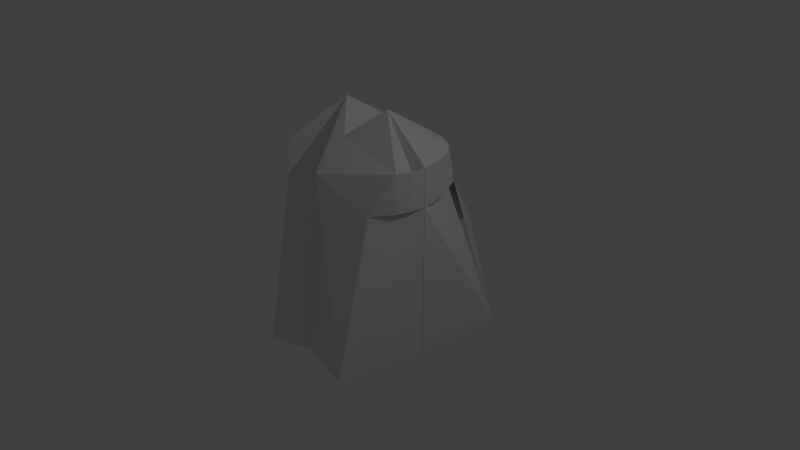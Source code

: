 # Source: Ranger.blend  (saved by Blender 2.78.0; exported with 4.5.12 LTS)
import bpy
from mathutils import Matrix  # noqa: F401  (used for matrix-valued properties, if any)

bpy.ops.wm.read_factory_settings(use_empty=True)
scene = bpy.context.scene
scene.name = 'Scene'

# ---- collections
col_collection_1 = bpy.data.collections.new('Collection 1'); scene.collection.children.link(col_collection_1)

# ---- materials (node trees are filled in below, after node groups)
mat_material = bpy.data.materials.new('Material')
mat_material.alpha_threshold = 0.0
mat_material.use_transparent_shadow = False
mat_material.roughness = 0.5
mat_material.line_color = (0.0, 0.0, 0.0, 1.0)

# ---- material node trees

# ---- world
world_world = bpy.data.worlds.new('World'); scene.world = world_world
world_world.color = (0.05088, 0.05088, 0.05088)
world_world.use_sun_shadow = False
world_world.sun_shadow_jitter_overblur = 0.0
world_world.cycles.sampling_method = 'MANUAL'

# ---- cameras
cam_camera = bpy.data.cameras.new('Camera')
cam_camera.clip_end = 100.0
cam_camera.lens = 35.0
cam_camera.sensor_width = 32.0
cam_camera.sensor_height = 18.0
cam_camera.ortho_scale = 7.314
cam_camera.dof.focus_distance = 0.0
cam_camera.dof.aperture_fstop = 128.0

# ---- lights
light_lamp = bpy.data.lights.new('Lamp', 'POINT')
light_lamp.transmission_factor = 0.0
light_lamp.cutoff_distance = 30.0
light_lamp.energy = 100.0
light_lamp.shadow_buffer_clip_start = 1.001
light_lamp.shadow_soft_size = 0.1
light_lamp.shadow_maximum_resolution = 0.006
light_lamp.use_absolute_resolution = True

# ---- meshes
me_cube = bpy.data.meshes.new('Cube')
me_cube.from_pydata([(-1.121, 1.194, -1.0), (-0.7482, 0.6505, 1.0), (1.788e-07, 1.0, -1.0), (2.384e-07, 1.0, 1.0), (-1.0, 2.98e-07, -1.0), (-1.0, 1.788e-07, 1.0), (0.001276, 0.7257, 1.5), (-0.9779, 0.1928, 1.002), (-0.9209, 0.3803, 1.002), (-0.8285, 0.5532, 1.002), (-0.7042, 0.8004, 1.002), (-0.5526, 0.8291, 1.002), (-0.3798, 0.9215, 1.002), (-0.1922, 1.028, 1.002), (-0.9987, -0.001276, 1.5), (5.96e-08, 1.192e-07, -1.0), (-1.192e-07, -1.788e-07, 1.0), (-5.96e-08, -2.98e-08, 0.0), (-0.9766, 0.1915, 1.502), (-0.9197, 0.3791, 1.502), (-0.8273, 0.552, 1.502), (-0.7029, 0.7035, 1.502), (-0.5514, 0.7959, 1.502), (-0.3785, 0.8338, 1.523), (-0.1909, 0.8763, 1.502), (0.001276, -0.001276, 1.5), (-0.9766, 0.1915, 1.502), (-0.3648, 0.003415, 2.04), (0.03955, 1.855, -0.03966), (1.116, 1.194, -1.0), (0.7437, 0.6505, 1.0), (-0.004454, 1.0, -1.0), (-0.004454, 1.0, 1.0), (0.9955, 2.98e-07, -1.0), (0.9955, 1.788e-07, 1.0), (-0.00573, 0.7257, 1.5), (0.9734, 0.1928, 1.002), (0.9165, 0.3803, 1.002), (0.8241, 0.5532, 1.002), (0.6997, 0.8004, 1.002), (0.5482, 0.8291, 1.002), (0.3753, 0.9215, 1.002), (0.1877, 1.028, 1.002), (0.9943, -0.001276, 1.5), (-0.004454, 1.192e-07, -1.0), (-0.004454, -1.788e-07, 1.0), (-0.004454, 0.0, 0.0), (0.9721, 0.1915, 1.502), (0.9152, 0.3791, 1.502), (0.8228, 0.552, 1.502), (0.6984, 0.7035, 1.502), (0.5469, 0.7959, 1.502), (0.374, 0.8338, 1.523), (0.1864, 0.8763, 1.502), (-0.005729, -0.001276, 1.5), (0.9721, 0.1915, 1.502), (0.3603, 0.003415, 2.04), (-0.5426, -1.2, -1.0), (-0.7482, -0.6565, 1.0), (1.788e-07, -1.006, -1.0), (-1.0, -0.005916, -1.0), (-1.0, -0.005915, 1.0), (-0.9779, -0.1987, 1.002), (-0.9209, -0.3863, 1.002), (-0.8285, -0.5592, 1.002), (-0.9987, -0.00464, 1.5), (5.96e-08, -0.005915, -1.0), (-1.192e-07, -0.005915, 1.0), (-5.96e-08, -0.005915, 0.0), (-0.9766, -0.1974, 1.502), (-0.9197, -0.385, 1.502), (-0.8273, -0.5579, 1.502), (0.001276, -0.3543, 1.708), (-0.9766, -0.1974, 1.502), (0.7929, -1.2, -1.0), (0.7437, -0.6565, 1.0), (-0.004454, -1.006, -1.0), (0.9955, -0.005916, -1.0), (0.9955, -0.005915, 1.0), (0.9734, -0.1987, 1.002), (0.9165, -0.3863, 1.002), (0.9943, -0.00464, 1.5), (-0.004454, -0.005915, -1.0), (-0.004454, -0.005915, 1.0), (-0.004454, -0.005915, 0.0), (0.9721, -0.1974, 1.502), (0.9152, -0.385, 1.502), (-0.005729, -0.004639, 1.5), (0.9721, -0.1974, 1.502), (-0.596, 0.2777, 1.771), (-0.002227, -0.7954, 1.351)], [(18, 26), (3, 10), (1, 10), (47, 55), (30, 39), (72, 67), (69, 73), (85, 88), (88, 81)], [(3, 1, 5, 16), (5, 16, 3, 13, 12, 11, 10, 9, 8, 7), (15, 4, 5, 16), (0, 1, 3, 2), (16, 15, 17), (0, 2, 15, 4), (2, 15, 16, 3), (0, 4, 5, 1), (10, 11, 22, 21), (20, 89, 27, 19), (9, 20, 19, 8), (5, 7, 18, 14), (16, 5, 14, 25), (11, 12, 23, 22), (9, 10, 21, 20), (7, 8, 19, 18), (13, 3, 6, 24), (3, 16, 25, 6), (12, 13, 24, 23), (25, 27, 6), (6, 27, 24), (27, 23, 24), (27, 22, 23), (27, 21, 22), (20, 21, 27, 89), (27, 26, 19), (27, 14, 26), (14, 27, 25), (28, 10, 0), (32, 30, 34, 45), (34, 45, 32, 42, 41, 40, 39, 38, 37, 36), (44, 33, 34, 45), (29, 30, 32, 31), (45, 44, 46), (29, 31, 44, 33), (31, 44, 45, 32), (29, 33, 34, 30), (39, 40, 51, 50), (49, 56, 48), (38, 49, 48, 37), (34, 36, 47, 43), (45, 34, 43, 54), (40, 41, 52, 51), (38, 39, 50, 49), (36, 37, 48, 47), (42, 32, 35, 53), (32, 45, 54, 35), (41, 42, 53, 52), (54, 56, 35), (35, 56, 53), (56, 52, 53), (56, 51, 52), (56, 50, 51), (49, 50, 56), (56, 55, 48), (56, 43, 55), (43, 56, 54), (39, 29, 28), (39, 28, 32), (28, 32, 10), (66, 60, 61, 67), (67, 66, 68), (57, 59, 66, 60), (57, 60, 61, 58), (26, 65, 27), (64, 71, 70, 63), (61, 62, 69, 65), (70, 71, 27), (62, 63, 70, 69), (27, 65, 73), (73, 70, 27), (82, 77, 78, 83), (83, 82, 84), (74, 76, 82, 77), (74, 77, 78, 75), (58, 90, 75, 74, 76, 57), (78, 79, 85, 81), (83, 78, 81, 87), (79, 80, 86, 85), (88, 79, 56, 43), (88, 86, 56, 79), (80, 75, 86), (54, 72, 27), (72, 54, 56), (71, 58, 90, 75, 86, 56, 72, 27), (71, 64, 58)])
me_cube.materials.append(mat_material)
me_cube.use_remesh_preserve_volume = False
me_cube.use_remesh_preserve_attributes = False
me_cube.use_mirror_vertex_groups = False
me_cube.update()

# ---- objects
ob_cube = bpy.data.objects.new('Cube', me_cube)
ob_lamp = bpy.data.objects.new('Lamp', light_lamp)
ob_camera = bpy.data.objects.new('Camera', cam_camera)

# ---- transforms, parenting, visibility, modifiers, constraints
ob_cube.location = (0.0, 0.0, 0.0)
ob_cube.lock_rotations_4d = False
ob_cube.empty_display_type = 'ARROWS'
ob_cube.lineart.crease_threshold = 0.0
ob_lamp.location = (4.076, 1.005, 5.904)
ob_lamp.rotation_euler = (0.6503, 0.05522, 1.866)
ob_lamp.lock_rotations_4d = False
ob_lamp.empty_display_type = 'ARROWS'
ob_lamp.color = (0.0, 0.0, 0.0, 0.0)
ob_lamp.lineart.crease_threshold = 0.0
ob_camera.location = (7.481, -6.508, 5.344)
ob_camera.rotation_euler = (1.109, 0.0, 0.8149)
ob_camera.lock_rotations_4d = False
ob_camera.empty_display_type = 'ARROWS'
ob_camera.color = (0.0, 0.0, 0.0, 0.0)
ob_camera.display_type = 'WIRE'
ob_camera.lineart.crease_threshold = 0.0

# ---- collection membership
col_collection_1.objects.link(ob_cube)
col_collection_1.objects.link(ob_lamp)
col_collection_1.objects.link(ob_camera)

# ---- scene / render settings (as saved in the file)
scene.camera = ob_camera
scene.frame_start = 1; scene.frame_end = 250; scene.frame_set(0)
scene.render.engine = 'BLENDER_EEVEE_NEXT'
scene.render.resolution_percentage = 50
scene.render.dither_intensity = 0.0
scene.cycles.use_denoising = False
scene.cycles.samples = 128
scene.cycles.sampling_pattern = 'TABULATED_SOBOL'
scene.cycles.light_sampling_threshold = 0.0
scene.cycles.use_adaptive_sampling = False
scene.cycles.use_light_tree = False
scene.cycles.blur_glossy = 0.0
scene.cycles.sample_clamp_indirect = 0.0
scene.view_settings.view_transform = 'Standard'
bpy.context.view_layer.update()
